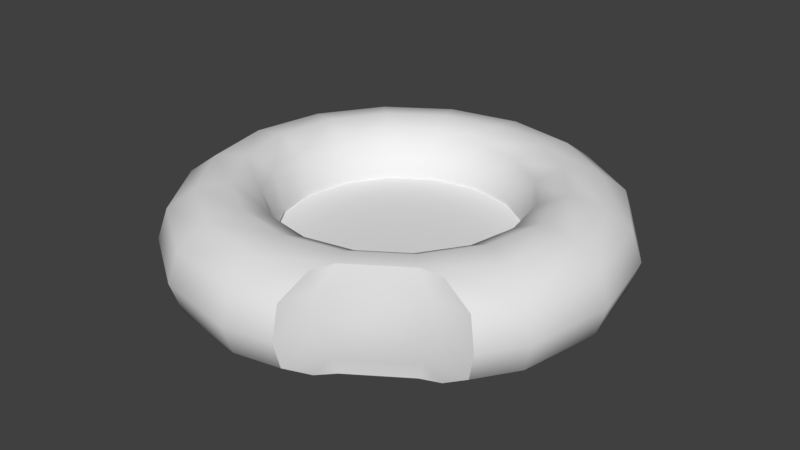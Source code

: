# Source: Pool2.blend  (saved by Blender 2.81.16; exported with 4.5.12 LTS)
import bpy
from mathutils import Matrix  # noqa: F401  (used for matrix-valued properties, if any)

bpy.ops.wm.read_factory_settings(use_empty=True)
scene = bpy.context.scene
scene.name = 'Scene'

# ---- collections
col_collection_1 = bpy.data.collections.new('Collection 1'); scene.collection.children.link(col_collection_1)

# ---- world
world_world = bpy.data.worlds.new('World'); scene.world = world_world
world_world.color = (0.05088, 0.05088, 0.05088)
world_world.use_sun_shadow = False
world_world.sun_shadow_jitter_overblur = 0.0
world_world.cycles.sampling_method = 'MANUAL'

# ---- meshes
me_torus_002 = bpy.data.meshes.new('Torus.002')
me_torus_002.from_pydata([(1.293, -1.605e-10, 0.0), (1.234, -2.109e-10, 0.1751), (1.079, -3.81e-10, 0.289), (0.8866, -6.809e-10, 0.3203), (0.7313, -1.022e-09, 0.2421), (0.672, -1.192e-09, 0.02038), (0.7313, -1.022e-09, -0.1703), (0.8866, -6.809e-10, -0.2788), (1.079, -3.81e-10, -0.2817), (1.234, -2.109e-10, -0.1751), (1.195, 0.4948, 0.0), (1.14, 0.4722, 0.1751), (0.9966, 0.4128, 0.289), (0.8191, 0.3393, 0.3203), (0.6757, 0.2799, 0.2421), (0.6208, 0.2572, 0.02038), (0.6757, 0.2799, -0.1703), (0.8191, 0.3393, -0.2788), (0.9966, 0.4128, -0.2817), (1.14, 0.4722, -0.1751), (0.9143, 0.9143, 0.0), (0.8725, 0.8725, 0.1751), (0.7628, 0.7628, 0.289), (0.6269, 0.6269, 0.3203), (0.5171, 0.5171, 0.2421), (0.4752, 0.4752, 0.02038), (0.5171, 0.5171, -0.1703), (0.6269, 0.6269, -0.2788), (0.7628, 0.7628, -0.2817), (0.8725, 0.8725, -0.1751), (0.4948, 1.195, 0.0), (0.4722, 1.14, 0.1751), (0.4128, 0.9966, 0.289), (0.3393, 0.8191, 0.3203), (0.2799, 0.6757, 0.2421), (0.2572, 0.6208, 0.02038), (0.2799, 0.6757, -0.1703), (0.3393, 0.8191, -0.2788), (0.4128, 0.9966, -0.2817), (0.4722, 1.14, -0.1751), (9.754e-08, 1.293, 0.0), (9.305e-08, 1.234, 0.1751), (8.125e-08, 1.079, 0.289), (6.659e-08, 0.8866, 0.3203), (5.47e-08, 0.7313, 0.2421), (5.014e-08, 0.672, 0.02038), (5.47e-08, 0.7313, -0.1703), (6.659e-08, 0.8866, -0.2788), (8.125e-08, 1.079, -0.2817), (9.305e-08, 1.234, -0.1751), (-0.4948, 1.195, 0.0), (-0.4722, 1.14, 0.1751), (-0.4128, 0.9966, 0.289), (-0.3393, 0.8191, 0.3203), (-0.2799, 0.6757, 0.2421), (-0.2572, 0.6208, 0.02038), (-0.2799, 0.6757, -0.1703), (-0.3393, 0.8191, -0.2788), (-0.4128, 0.9966, -0.2817), (-0.4722, 1.14, -0.1751), (-0.9143, 0.9143, 0.0), (-0.8725, 0.8725, 0.1751), (-0.7628, 0.7628, 0.289), (-0.6269, 0.6269, 0.3203), (-0.5171, 0.5171, 0.2421), (-0.4752, 0.4752, 0.02038), (-0.5171, 0.5171, -0.1703), (-0.6269, 0.6269, -0.2788), (-0.7628, 0.7628, -0.2817), (-0.8725, 0.8725, -0.1751), (-1.195, 0.4948, 0.0), (-1.14, 0.4722, 0.1751), (-0.9966, 0.4128, 0.289), (-0.8191, 0.3393, 0.3203), (-0.6757, 0.2799, 0.2421), (-0.6208, 0.2572, 0.02038), (-0.6757, 0.2799, -0.1703), (-0.8191, 0.3393, -0.2788), (-0.9966, 0.4128, -0.2817), (-1.14, 0.4722, -0.1751), (-1.293, 1.129e-07, 0.0), (-1.234, 1.077e-07, 0.1751), (-1.079, 9.392e-08, 0.289), (-0.8866, 7.683e-08, 0.3203), (-0.7313, 6.291e-08, 0.2421), (-0.672, 5.756e-08, 0.02038), (-0.7313, 6.291e-08, -0.1703), (-0.8866, 7.683e-08, -0.2788), (-1.079, 9.392e-08, -0.2817), (-1.234, 1.077e-07, -0.1751), (-1.195, -0.4948, 0.0), (-1.14, -0.4722, 0.1751), (-0.9966, -0.4128, 0.289), (-0.8191, -0.3393, 0.3203), (-0.6757, -0.2799, 0.2421), (-0.6208, -0.2572, 0.02038), (-0.6757, -0.2799, -0.1703), (-0.8191, -0.3393, -0.2788), (-0.9966, -0.4128, -0.2817), (-1.14, -0.4722, -0.1751), (-0.9143, -0.9143, 0.0), (-0.8725, -0.8725, 0.1751), (-0.7628, -0.7628, 0.289), (-0.6269, -0.6269, 0.3203), (-0.5171, -0.5171, 0.2421), (-0.4752, -0.4752, 0.02038), (-0.5171, -0.5171, -0.1703), (-0.6269, -0.6269, -0.2788), (-0.7628, -0.7628, -0.2817), (-0.8725, -0.8725, -0.1751), (-0.4948, -1.195, 0.0), (-0.4722, -1.14, 0.1751), (-0.4128, -0.9966, 0.289), (-0.3393, -0.8191, 0.3203), (-0.2799, -0.6757, 0.2421), (-0.2572, -0.6208, 0.02038), (-0.2799, -0.6757, -0.1703), (-0.3393, -0.8191, -0.2788), (-0.4128, -0.9966, -0.2817), (-0.4722, -1.14, -0.1751), (9.754e-08, -1.293, 0.0), (9.305e-08, -1.234, 0.1751), (8.125e-08, -1.079, 0.289), (6.659e-08, -0.8866, 0.3203), (5.47e-08, -0.7313, 0.2421), (5.014e-08, -0.672, 0.02038), (5.47e-08, -0.7313, -0.1703), (6.659e-08, -0.8866, -0.2788), (8.125e-08, -1.079, -0.2817), (9.305e-08, -1.234, -0.1751), (0.3393, -0.8191, 0.3203), (0.2799, -0.6757, 0.2421), (0.2572, -0.6208, 0.02038), (0.2799, -0.6757, -0.1703), (0.3393, -0.8191, -0.2788), (0.6269, -0.6269, 0.3203), (0.5171, -0.5171, 0.2421), (0.4752, -0.4752, 0.02038), (0.5171, -0.5171, -0.1703), (0.6269, -0.6269, -0.2788), (1.195, -0.4948, 0.0), (1.14, -0.4722, 0.1751), (0.9966, -0.4128, 0.289), (0.8191, -0.3393, 0.3203), (0.6757, -0.2799, 0.2421), (0.6208, -0.2572, 0.02038), (0.6757, -0.2799, -0.1703), (0.8191, -0.3393, -0.2788), (0.9966, -0.4128, -0.2817), (1.14, -0.4722, -0.1751), (0.3236, -0.9839, 0.1762), (0.7563, -0.6951, 0.1752), (0.3289, -1.027, -0.00601), (0.8039, -0.7098, -0.00601), (0.3772, -0.9578, -0.1911), (0.7401, -0.7155, -0.1911), (0.3096, -1.017, 0.289), (0.376, -0.9079, 0.3046), (0.3935, -0.9319, -0.2802), (0.3096, -1.017, -0.2817), (0.6948, -0.6948, 0.3046), (0.7123, -0.7189, -0.2802), (1.036, -0.7304, 0.0), (0.9891, -0.697, 0.175), (0.8212, -0.6753, 0.289), (0.8212, -0.6753, -0.2817), (0.9891, -0.697, -0.175), (0.2782, -1.237, 0.0), (0.2655, -1.181, 0.175), (0.2655, -1.181, -0.175)], [], [(0, 10, 11, 1), (1, 11, 12, 2), (2, 12, 13, 3), (3, 13, 14, 4), (4, 14, 15, 5), (5, 15, 16, 6), (6, 16, 17, 7), (7, 17, 18, 8), (8, 18, 19, 9), (9, 19, 10, 0), (10, 20, 21, 11), (11, 21, 22, 12), (12, 22, 23, 13), (13, 23, 24, 14), (14, 24, 25, 15), (15, 25, 26, 16), (16, 26, 27, 17), (17, 27, 28, 18), (18, 28, 29, 19), (19, 29, 20, 10), (20, 30, 31, 21), (21, 31, 32, 22), (22, 32, 33, 23), (23, 33, 34, 24), (24, 34, 35, 25), (25, 35, 36, 26), (26, 36, 37, 27), (27, 37, 38, 28), (28, 38, 39, 29), (29, 39, 30, 20), (30, 40, 41, 31), (31, 41, 42, 32), (32, 42, 43, 33), (33, 43, 44, 34), (34, 44, 45, 35), (35, 45, 46, 36), (36, 46, 47, 37), (37, 47, 48, 38), (38, 48, 49, 39), (39, 49, 40, 30), (40, 50, 51, 41), (41, 51, 52, 42), (42, 52, 53, 43), (43, 53, 54, 44), (44, 54, 55, 45), (45, 55, 56, 46), (46, 56, 57, 47), (47, 57, 58, 48), (48, 58, 59, 49), (49, 59, 50, 40), (50, 60, 61, 51), (51, 61, 62, 52), (52, 62, 63, 53), (53, 63, 64, 54), (54, 64, 65, 55), (55, 65, 66, 56), (56, 66, 67, 57), (57, 67, 68, 58), (58, 68, 69, 59), (59, 69, 60, 50), (60, 70, 71, 61), (61, 71, 72, 62), (62, 72, 73, 63), (63, 73, 74, 64), (64, 74, 75, 65), (65, 75, 76, 66), (66, 76, 77, 67), (67, 77, 78, 68), (68, 78, 79, 69), (69, 79, 70, 60), (70, 80, 81, 71), (71, 81, 82, 72), (72, 82, 83, 73), (73, 83, 84, 74), (74, 84, 85, 75), (75, 85, 86, 76), (76, 86, 87, 77), (77, 87, 88, 78), (78, 88, 89, 79), (79, 89, 80, 70), (80, 90, 91, 81), (81, 91, 92, 82), (82, 92, 93, 83), (83, 93, 94, 84), (84, 94, 95, 85), (85, 95, 96, 86), (86, 96, 97, 87), (87, 97, 98, 88), (88, 98, 99, 89), (89, 99, 90, 80), (90, 100, 101, 91), (91, 101, 102, 92), (92, 102, 103, 93), (93, 103, 104, 94), (94, 104, 105, 95), (95, 105, 106, 96), (96, 106, 107, 97), (97, 107, 108, 98), (98, 108, 109, 99), (99, 109, 100, 90), (100, 110, 111, 101), (101, 111, 112, 102), (102, 112, 113, 103), (103, 113, 114, 104), (104, 114, 115, 105), (105, 115, 116, 106), (106, 116, 117, 107), (107, 117, 118, 108), (108, 118, 119, 109), (109, 119, 110, 100), (110, 120, 121, 111), (111, 121, 122, 112), (112, 122, 123, 113), (113, 123, 124, 114), (114, 124, 125, 115), (115, 125, 126, 116), (116, 126, 127, 117), (117, 127, 128, 118), (118, 128, 129, 119), (119, 129, 120, 110), (135, 160, 164, 142, 143), (123, 130, 131, 124), (124, 131, 132, 125), (125, 132, 133, 126), (126, 133, 134, 127), (157, 160, 135, 130), (130, 135, 136, 131), (131, 136, 137, 132), (132, 137, 138, 133), (133, 138, 139, 134), (162, 140, 141, 163), (166, 165, 148, 149), (135, 143, 144, 136), (136, 144, 145, 137), (137, 145, 146, 138), (138, 146, 147, 139), (166, 149, 140, 162), (140, 0, 1, 141), (141, 1, 2, 142), (142, 2, 3, 143), (143, 3, 4, 144), (144, 4, 5, 145), (145, 5, 6, 146), (146, 6, 7, 147), (147, 7, 8, 148), (148, 8, 9, 149), (149, 9, 0, 140), (168, 150, 156), (153, 152, 154, 155), (151, 150, 152, 153), (120, 167, 168, 121), (129, 169, 167, 120), (150, 168, 167, 152), (129, 128, 159, 169), (169, 154, 152, 167), (134, 139, 161, 158), (141, 142, 164, 163), (128, 127, 134, 158, 159), (147, 148, 165, 161, 139), (123, 122, 156, 157, 130), (121, 168, 156, 122), (159, 154, 169), (156, 150, 157), (150, 151, 160, 157), (160, 151, 164), (163, 164, 151), (159, 158, 154), (154, 158, 161, 155), (161, 165, 155), (166, 155, 165), (153, 155, 166, 162), (151, 153, 162, 163)])
me_torus_002.polygons.foreach_set('use_smooth', [True] * 172)
_k = set([(156, 157), (156, 168), (157, 160), (158, 159), (158, 161), (159, 169), (160, 164), (161, 165), (162, 163), (162, 166), (163, 164), (165, 166), (167, 168), (167, 169)])
me_torus_002.attributes.new('sharp_edge', 'BOOLEAN', 'EDGE').data.foreach_set('value', [ (min(e.vertices), max(e.vertices)) in _k for e in me_torus_002.edges])
_uv = me_torus_002.uv_layers.new(name='UVMap')
_uv.uv.foreach_set('vector', [0.2589, 0.3911, 0.2233, 0.3907, 0.2224, 0.3716, 0.2587, 0.3674, 0.2587, 0.3674, 0.2224, 0.3716, 0.2223, 0.3502, 0.2587, 0.3426, 0.2587, 0.3426, 0.2223, 0.3502, 0.2239, 0.3266, 0.2593, 0.3183, 0.2593, 0.3183, 0.2239, 0.3266, 0.2264, 0.3039, 0.2584, 0.2972, 0.2584, 0.2972, 0.2264, 0.3039, 0.2266, 0.2732, 0.2592, 0.2715, 0.2592, 0.2715, 0.2266, 0.2732, 0.2245, 0.2483, 0.26, 0.2472, 0.255, 0.4765, 0.2219, 0.4687, 0.2266, 0.4459, 0.2572, 0.4533, 0.2572, 0.4533, 0.2266, 0.4459, 0.2262, 0.426, 0.2569, 0.4331, 0.2569, 0.4331, 0.2262, 0.426, 0.2243, 0.4086, 0.2579, 0.4135, 0.2579, 0.4135, 0.2243, 0.4086, 0.2233, 0.3907, 0.2589, 0.3911, 0.2233, 0.3907, 0.1906, 0.3877, 0.1887, 0.3694, 0.2224, 0.3716, 0.2224, 0.3716, 0.1887, 0.3694, 0.188, 0.3492, 0.2223, 0.3502, 0.2223, 0.3502, 0.188, 0.3492, 0.1907, 0.3268, 0.2239, 0.3266, 0.2239, 0.3266, 0.1907, 0.3268, 0.1936, 0.3047, 0.2264, 0.3039, 0.2264, 0.3039, 0.1936, 0.3047, 0.1946, 0.2741, 0.2266, 0.2732, 0.2266, 0.2732, 0.1946, 0.2741, 0.1932, 0.2496, 0.2245, 0.2483, 0.2219, 0.4687, 0.1866, 0.4665, 0.1872, 0.4448, 0.2266, 0.4459, 0.2266, 0.4459, 0.1872, 0.4448, 0.1891, 0.4247, 0.2262, 0.426, 0.2262, 0.426, 0.1891, 0.4247, 0.1914, 0.4058, 0.2243, 0.4086, 0.2243, 0.4086, 0.1914, 0.4058, 0.1906, 0.3877, 0.2233, 0.3907, 0.1906, 0.3877, 0.1575, 0.3848, 0.157, 0.3664, 0.1887, 0.3694, 0.1887, 0.3694, 0.157, 0.3664, 0.1579, 0.3465, 0.188, 0.3492, 0.188, 0.3492, 0.1579, 0.3465, 0.1597, 0.3244, 0.1907, 0.3268, 0.1907, 0.3268, 0.1597, 0.3244, 0.1615, 0.3028, 0.1936, 0.3047, 0.1936, 0.3047, 0.1615, 0.3028, 0.1623, 0.2735, 0.1946, 0.2741, 0.1946, 0.2741, 0.1623, 0.2735, 0.1618, 0.25, 0.1932, 0.2496, 0.1866, 0.4665, 0.1562, 0.4674, 0.1566, 0.4448, 0.1872, 0.4448, 0.1872, 0.4448, 0.1566, 0.4448, 0.1571, 0.423, 0.1891, 0.4247, 0.1891, 0.4247, 0.1571, 0.423, 0.158, 0.4033, 0.1914, 0.4058, 0.1914, 0.4058, 0.158, 0.4033, 0.1575, 0.3848, 0.1906, 0.3877, 0.1575, 0.3848, 0.1288, 0.3835, 0.1287, 0.365, 0.157, 0.3664, 0.157, 0.3664, 0.1287, 0.365, 0.1288, 0.345, 0.1579, 0.3465, 0.1579, 0.3465, 0.1288, 0.345, 0.1292, 0.3229, 0.1597, 0.3244, 0.1597, 0.3244, 0.1292, 0.3229, 0.1297, 0.3014, 0.1615, 0.3028, 0.1615, 0.3028, 0.1297, 0.3014, 0.1304, 0.2728, 0.1623, 0.2735, 0.1623, 0.2735, 0.1304, 0.2728, 0.1307, 0.25, 0.1618, 0.25, 0.1562, 0.4674, 0.1283, 0.4684, 0.1285, 0.4451, 0.1566, 0.4448, 0.1566, 0.4448, 0.1285, 0.4451, 0.1289, 0.4225, 0.1571, 0.423, 0.1571, 0.423, 0.1289, 0.4225, 0.129, 0.4023, 0.158, 0.4033, 0.158, 0.4033, 0.129, 0.4023, 0.1288, 0.3835, 0.1575, 0.3848, 0.1288, 0.3835, 0.1014, 0.3843, 0.1008, 0.3659, 0.1287, 0.365, 0.1287, 0.365, 0.1008, 0.3659, 0.09983, 0.3459, 0.1288, 0.345, 0.1288, 0.345, 0.09983, 0.3459, 0.09882, 0.324, 0.1292, 0.3229, 0.1292, 0.3229, 0.09882, 0.324, 0.09819, 0.3025, 0.1297, 0.3014, 0.1297, 0.3014, 0.09819, 0.3025, 0.09864, 0.2734, 0.1304, 0.2728, 0.1304, 0.2728, 0.09864, 0.2734, 0.09975, 0.25, 0.1307, 0.25, 0.1283, 0.4684, 0.1023, 0.4683, 0.1019, 0.4452, 0.1285, 0.4451, 0.1285, 0.4451, 0.1019, 0.4452, 0.1018, 0.423, 0.1289, 0.4225, 0.1289, 0.4225, 0.1018, 0.423, 0.1017, 0.403, 0.129, 0.4023, 0.129, 0.4023, 0.1017, 0.403, 0.1014, 0.3843, 0.1288, 0.3835, 0.1014, 0.3843, 0.07305, 0.3858, 0.07211, 0.3675, 0.1008, 0.3659, 0.1008, 0.3659, 0.07211, 0.3675, 0.07031, 0.3476, 0.09983, 0.3459, 0.09983, 0.3459, 0.07031, 0.3476, 0.06809, 0.3257, 0.09882, 0.324, 0.09882, 0.324, 0.06809, 0.3257, 0.06648, 0.304, 0.09819, 0.3025, 0.09819, 0.3025, 0.06648, 0.304, 0.06702, 0.2738, 0.09864, 0.2734, 0.09864, 0.2734, 0.06702, 0.2738, 0.06905, 0.2493, 0.09975, 0.25, 0.1023, 0.4683, 0.07588, 0.4677, 0.07465, 0.4447, 0.1019, 0.4452, 0.1019, 0.4452, 0.07465, 0.4447, 0.07391, 0.4237, 0.1018, 0.423, 0.1018, 0.423, 0.07391, 0.4237, 0.07339, 0.4042, 0.1017, 0.403, 0.1017, 0.403, 0.07339, 0.4042, 0.07305, 0.3858, 0.1014, 0.3843, 0.07305, 0.3858, 0.04217, 0.385, 0.04159, 0.3663, 0.07211, 0.3675, 0.07211, 0.3675, 0.04159, 0.3663, 0.03949, 0.346, 0.07031, 0.3476, 0.07031, 0.3476, 0.03949, 0.346, 0.03676, 0.3241, 0.06809, 0.3257, 0.06809, 0.3257, 0.03676, 0.3241, 0.03489, 0.3028, 0.06648, 0.304, 0.06648, 0.304, 0.03489, 0.3028, 0.03576, 0.2726, 0.06702, 0.2738, 0.06702, 0.2738, 0.03576, 0.2726, 0.03832, 0.2472, 0.06905, 0.2493, 0.07588, 0.4677, 0.04322, 0.4683, 0.04109, 0.4432, 0.07465, 0.4447, 0.07465, 0.4447, 0.04109, 0.4432, 0.04193, 0.4219, 0.07391, 0.4237, 0.07391, 0.4237, 0.04193, 0.4219, 0.04257, 0.4035, 0.07339, 0.4042, 0.07339, 0.4042, 0.04257, 0.4035, 0.04217, 0.385, 0.07305, 0.3858, 0.04217, 0.385, 0.003387, 0.3793, 0.005181, 0.3567, 0.04159, 0.3663, 0.04159, 0.3663, 0.005181, 0.3567, 0.004894, 0.3347, 0.03949, 0.346, 0.03949, 0.346, 0.004894, 0.3347, 0.004298, 0.3139, 0.03676, 0.3241, 0.03676, 0.3241, 0.004298, 0.3139, 0.004818, 0.2956, 0.03489, 0.3028, 0.03489, 0.3028, 0.004818, 0.2956, 0.006192, 0.269, 0.03576, 0.2726, 0.03576, 0.2726, 0.006192, 0.269, 0.007038, 0.2441, 0.03832, 0.2472, 0.04322, 0.4683, 0.003003, 0.4753, 0.003177, 0.449, 0.04109, 0.4432, 0.04109, 0.4432, 0.003177, 0.449, 0.004621, 0.4256, 0.04193, 0.4219, 0.04193, 0.4219, 0.004621, 0.4256, 0.004315, 0.403, 0.04257, 0.4035, 0.04257, 0.4035, 0.004315, 0.403, 0.003387, 0.3793, 0.04217, 0.385, 0.2585, 0.3891, 0.223, 0.3892, 0.222, 0.3702, 0.2583, 0.3655, 0.2583, 0.3655, 0.222, 0.3702, 0.2219, 0.3489, 0.2585, 0.3408, 0.2585, 0.3408, 0.2219, 0.3489, 0.2232, 0.3256, 0.2588, 0.3166, 0.2588, 0.3166, 0.2232, 0.3256, 0.2253, 0.303, 0.2573, 0.2958, 0.2573, 0.2958, 0.2253, 0.303, 0.2248, 0.2725, 0.2575, 0.2704, 0.2575, 0.2704, 0.2248, 0.2725, 0.2222, 0.2478, 0.2576, 0.246, 0.2555, 0.4744, 0.2224, 0.4671, 0.2266, 0.4444, 0.2567, 0.4513, 0.2567, 0.4513, 0.2266, 0.4444, 0.2259, 0.4246, 0.2565, 0.4312, 0.2565, 0.4312, 0.2259, 0.4246, 0.224, 0.4072, 0.2577, 0.4115, 0.2577, 0.4115, 0.224, 0.4072, 0.223, 0.3892, 0.2585, 0.3891, 0.223, 0.3892, 0.1906, 0.3866, 0.1886, 0.3685, 0.222, 0.3702, 0.222, 0.3702, 0.1886, 0.3685, 0.1878, 0.3486, 0.2219, 0.3489, 0.2219, 0.3489, 0.1878, 0.3486, 0.1902, 0.3264, 0.2232, 0.3256, 0.2232, 0.3256, 0.1902, 0.3264, 0.1927, 0.3045, 0.2253, 0.303, 0.2253, 0.303, 0.1927, 0.3045, 0.1931, 0.2742, 0.2248, 0.2725, 0.2248, 0.2725, 0.1931, 0.2742, 0.1911, 0.2499, 0.2222, 0.2478, 0.2224, 0.4671, 0.187, 0.4653, 0.1873, 0.4435, 0.2266, 0.4444, 0.2266, 0.4444, 0.1873, 0.4435, 0.1895, 0.4233, 0.2259, 0.4246, 0.2259, 0.4246, 0.1895, 0.4233, 0.1915, 0.4045, 0.224, 0.4072, 0.224, 0.4072, 0.1915, 0.4045, 0.1906, 0.3866, 0.223, 0.3892, 0.1906, 0.3866, 0.1581, 0.3839, 0.1575, 0.366, 0.1886, 0.3685, 0.1886, 0.3685, 0.1575, 0.366, 0.1582, 0.3466, 0.1878, 0.3486, 0.1878, 0.3486, 0.1582, 0.3466, 0.1595, 0.3249, 0.1902, 0.3264, 0.1902, 0.3264, 0.1595, 0.3249, 0.1608, 0.3035, 0.1927, 0.3045, 0.1927, 0.3045, 0.1608, 0.3035, 0.161, 0.2744, 0.1931, 0.2742, 0.1931, 0.2742, 0.161, 0.2744, 0.1599, 0.2511, 0.1911, 0.2499, 0.187, 0.4653, 0.1563, 0.4663, 0.1569, 0.4434, 0.1873, 0.4435, 0.1873, 0.4435, 0.1569, 0.4434, 0.1577, 0.4215, 0.1895, 0.4233, 0.1895, 0.4233, 0.1577, 0.4215, 0.1586, 0.402, 0.1915, 0.4045, 0.1915, 0.4045, 0.1586, 0.402, 0.1581, 0.3839, 0.1906, 0.3866, 0.1581, 0.3839, 0.1305, 0.3822, 0.1303, 0.3651, 0.1575, 0.366, 0.1575, 0.366, 0.1303, 0.3651, 0.13, 0.3462, 0.1582, 0.3466, 0.1582, 0.3466, 0.13, 0.3462, 0.1296, 0.3247, 0.1595, 0.3249, 0.1595, 0.3249, 0.1296, 0.3247, 0.1294, 0.3033, 0.1608, 0.3035, 0.1608, 0.3035, 0.1294, 0.3033, 0.1293, 0.2746, 0.161, 0.2744, 0.161, 0.2744, 0.1293, 0.2746, 0.1292, 0.252, 0.1599, 0.2511, 0.1563, 0.4663, 0.1279, 0.4666, 0.1291, 0.443, 0.1569, 0.4434, 0.1569, 0.4434, 0.1291, 0.443, 0.1299, 0.42, 0.1577, 0.4215, 0.1577, 0.4215, 0.1299, 0.42, 0.1303, 0.4001, 0.1586, 0.402, 0.1586, 0.402, 0.1303, 0.4001, 0.1305, 0.3822, 0.1581, 0.3839, 0.06759, 0.3297, 0.06828, 0.3414, 0.06126, 0.3487, 0.0382, 0.3473, 0.03559, 0.3253, 0.1296, 0.3247, 0.09867, 0.3281, 0.09773, 0.3057, 0.1294, 0.3033, 0.1294, 0.3033, 0.09773, 0.3057, 0.09776, 0.2759, 0.1293, 0.2746, 0.1293, 0.2746, 0.09776, 0.2759, 0.09875, 0.2526, 0.1292, 0.252, 0.1279, 0.4666, 0.1014, 0.4629, 0.1019, 0.4389, 0.1291, 0.443, 0.1004, 0.3402, 0.06828, 0.3414, 0.06759, 0.3297, 0.09867, 0.3281, 0.09867, 0.3281, 0.06759, 0.3297, 0.06597, 0.3072, 0.09773, 0.3057, 0.09773, 0.3057, 0.06597, 0.3072, 0.06629, 0.2764, 0.09776, 0.2759, 0.09776, 0.2759, 0.06629, 0.2764, 0.06855, 0.2519, 0.09875, 0.2526, 0.1014, 0.4629, 0.07592, 0.461, 0.07434, 0.4377, 0.1019, 0.4389, 0.05743, 0.3868, 0.04031, 0.3853, 0.04004, 0.3673, 0.0571, 0.3677, 0.05668, 0.4039, 0.06404, 0.4196, 0.04094, 0.4195, 0.04082, 0.4022, 0.06759, 0.3297, 0.03559, 0.3253, 0.0341, 0.3044, 0.06597, 0.3072, 0.06597, 0.3072, 0.0341, 0.3044, 0.03507, 0.2745, 0.06629, 0.2764, 0.06629, 0.2764, 0.03507, 0.2745, 0.03808, 0.2492, 0.06855, 0.2519, 0.07592, 0.461, 0.04459, 0.4639, 0.04137, 0.4398, 0.07434, 0.4377, 0.05668, 0.4039, 0.04082, 0.4022, 0.04031, 0.3853, 0.05743, 0.3868, 0.04031, 0.3853, 0.002534, 0.38, 0.004281, 0.3577, 0.04004, 0.3673, 0.04004, 0.3673, 0.004281, 0.3577, 0.00414, 0.3357, 0.0382, 0.3473, 0.0382, 0.3473, 0.00414, 0.3357, 0.003575, 0.3147, 0.03559, 0.3253, 0.03559, 0.3253, 0.003575, 0.3147, 0.004185, 0.2966, 0.0341, 0.3044, 0.0341, 0.3044, 0.004185, 0.2966, 0.005694, 0.2702, 0.03507, 0.2745, 0.03507, 0.2745, 0.005694, 0.2702, 0.007006, 0.2455, 0.03808, 0.2492, 0.04459, 0.4639, 0.00519, 0.4732, 0.004336, 0.448, 0.04137, 0.4398, 0.04137, 0.4398, 0.004336, 0.448, 0.004761, 0.4254, 0.04094, 0.4195, 0.04094, 0.4195, 0.004761, 0.4254, 0.003854, 0.4033, 0.04082, 0.4022, 0.04082, 0.4022, 0.003854, 0.4033, 0.002534, 0.38, 0.04031, 0.3853, 0.1164, 0.3648, 0.1019, 0.3651, 0.1085, 0.3471, 0.07181, 0.3835, 0.1025, 0.3845, 0.1022, 0.4044, 0.07326, 0.4057, 0.07275, 0.3656, 0.1019, 0.3651, 0.1025, 0.3845, 0.07181, 0.3835, 0.1305, 0.3822, 0.1159, 0.3821, 0.116, 0.3642, 0.1303, 0.3651, 0.1303, 0.4001, 0.1158, 0.4011, 0.1159, 0.3821, 0.1305, 0.3822, 0.1019, 0.3651, 0.1164, 0.3648, 0.1156, 0.3821, 0.1025, 0.3845, 0.1303, 0.4001, 0.1299, 0.42, 0.1102, 0.4201, 0.1158, 0.4011, 0.1155, 0.4016, 0.1022, 0.4044, 0.1025, 0.3845, 0.1156, 0.3821, 0.1019, 0.4389, 0.07434, 0.4377, 0.07281, 0.4261, 0.1028, 0.4268, 0.04004, 0.3673, 0.0382, 0.3473, 0.06126, 0.3487, 0.0571, 0.3677, 0.1299, 0.42, 0.1291, 0.443, 0.1019, 0.4389, 0.1028, 0.4268, 0.1102, 0.4201, 0.04137, 0.4398, 0.04094, 0.4195, 0.06404, 0.4196, 0.07281, 0.4261, 0.07434, 0.4377, 0.1296, 0.3247, 0.13, 0.3462, 0.1091, 0.347, 0.1004, 0.3402, 0.09867, 0.3281, 0.1303, 0.3651, 0.116, 0.3642, 0.1091, 0.347, 0.13, 0.3462, 0.1101, 0.4199, 0.1022, 0.4044, 0.1155, 0.4016, 0.1085, 0.3471, 0.1019, 0.3651, 0.1002, 0.3402, 0.1019, 0.3651, 0.07275, 0.3656, 0.06868, 0.3411, 0.1002, 0.3402, 0.06868, 0.3411, 0.07275, 0.3656, 0.0612, 0.3486, 0.05742, 0.3682, 0.0612, 0.3486, 0.07275, 0.3656, 0.1101, 0.4199, 0.1028, 0.4269, 0.1022, 0.4044, 0.1022, 0.4044, 0.1028, 0.4269, 0.07277, 0.426, 0.07326, 0.4057, 0.07277, 0.426, 0.06416, 0.4194, 0.07326, 0.4057, 0.05683, 0.4039, 0.07326, 0.4057, 0.06416, 0.4194, 0.07181, 0.3835, 0.07326, 0.4057, 0.05683, 0.4039, 0.05784, 0.3868, 0.07275, 0.3656, 0.07181, 0.3835, 0.05784, 0.3868, 0.05742, 0.3682])
me_torus_002.use_remesh_preserve_volume = False
me_torus_002.use_remesh_preserve_attributes = False
me_torus_002.use_mirror_vertex_groups = False
me_torus_002.update()
me_plane = bpy.data.meshes.new('Plane')
me_plane.from_pydata([(-0.8, 0.8, 5.96e-08), (0.8, 0.8, 5.96e-08), (-0.8, -0.8, -5.96e-08), (0.8, -0.8, -5.96e-08)], [], [(0, 2, 3, 1)])
_uv = me_plane.uv_layers.new(name='UVMap')
_uv.uv.foreach_set('vector', [0.0, 0.0, 1.0, 0.0, 1.0, 1.0, 0.0, 1.0])
me_plane.use_remesh_preserve_volume = False
me_plane.use_remesh_preserve_attributes = False
me_plane.use_mirror_vertex_groups = False
me_plane.update()
arm_armature = bpy.data.armatures.new('Armature')  # bones are not reproduced

# ---- objects
ob_torus_002 = bpy.data.objects.new('Torus.002', me_torus_002)
ob_armature = bpy.data.objects.new('Armature', arm_armature)
ob_water = bpy.data.objects.new('Water', me_plane)

# ---- transforms, parenting, visibility, modifiers, constraints
ob_torus_002.parent = ob_armature
ob_torus_002.location = (0.0, 0.0, 0.71)
ob_torus_002.scale = (2.5, 2.5, 2.5)
ob_torus_002.lineart.crease_threshold = 0.0
_vg = ob_torus_002.vertex_groups.new(name='Bottom')
for _i, _w in zip([0, 1, 2, 3, 4, 5, 6, 7, 8, 9, 10, 11, 12, 13, 14, 15, 16, 17, 18, 19, 20, 21, 22, 23, 24, 25, 26, 27, 28, 29, 30, 31, 32, 33, 34, 35, 36, 37, 38, 39, 40, 41, 42, 43, 44, 45, 46, 47, 48, 49, 50, 51, 52, 53, 54, 55, 56, 57, 58, 59, 60, 61, 62, 63, 64, 65, 66, 67, 68, 69, 70, 71, 72, 73, 74, 75, 76, 77, 78, 79, 80, 81, 82, 83, 84, 85, 86, 87, 88, 89, 90, 91, 92, 93, 94, 95, 96, 97, 98, 99, 100, 101, 102, 103, 104, 105, 106, 107, 108, 109, 110, 111, 112, 113, 114, 115, 116, 117, 118, 119, 120, 121, 122, 123, 124, 125, 126, 127, 128, 129, 130, 131, 132, 133, 134, 135, 136, 137, 138, 139, 140, 141, 142, 143, 144, 145, 146, 147, 148, 149, 150, 151, 152, 153, 154, 155, 156, 157, 158, 159, 160, 161, 162, 163, 164, 165, 166, 167, 168, 169], [0.4213, 0.4916, 0.5281, 0.5318, 0.5078, 0.4574, 0.4132, 0.3814, 0.3701, 0.3828, 0.4178, 0.4893, 0.5271, 0.5314, 0.5071, 0.455, 0.4092, 0.3765, 0.3652, 0.3784, 0.4161, 0.4879, 0.526, 0.5305, 0.506, 0.4532, 0.4069, 0.3741, 0.363, 0.3764, 0.4152, 0.4871, 0.5252, 0.5296, 0.505, 0.452, 0.4056, 0.3728, 0.3618, 0.3754, 0.4147, 0.4866, 0.5247, 0.5291, 0.5044, 0.4513, 0.4048, 0.3721, 0.3612, 0.3749, 0.4144, 0.4863, 0.5245, 0.5288, 0.5041, 0.451, 0.4045, 0.3718, 0.3609, 0.3746, 0.4144, 0.4863, 0.5244, 0.5288, 0.5041, 0.4509, 0.4044, 0.3717, 0.3608, 0.3746, 0.4145, 0.4864, 0.5246, 0.5289, 0.5043, 0.4511, 0.4046, 0.3719, 0.361, 0.3747, 0.4149, 0.4868, 0.5249, 0.5293, 0.5047, 0.4517, 0.4053, 0.3725, 0.3615, 0.3751, 0.4156, 0.4874, 0.5255, 0.5299, 0.5054, 0.4527, 0.4064, 0.3736, 0.3625, 0.376, 0.4167, 0.4881, 0.526, 0.5303, 0.5061, 0.4543, 0.4087, 0.3759, 0.3645, 0.3775, 0.4185, 0.4885, 0.5254, 0.5298, 0.5064, 0.4568, 0.413, 0.381, 0.3692, 0.3809, 0.4218, 0.4833, 0.5188, 0.5252, 0.5048, 0.4601, 0.4212, 0.3933, 0.3836, 0.3906, 0.5133, 0.5007, 0.4633, 0.4332, 0.4209, 0.5146, 0.5013, 0.4627, 0.4302, 0.4126, 0.4321, 0.4959, 0.5249, 0.5283, 0.5064, 0.4602, 0.4202, 0.3918, 0.3824, 0.3954, 0.476, 0.4648, 0.4748, 0.4342, 0.4586, 0.4339, 0.5016, 0.5073, 0.4298, 0.4167, 0.5093, 0.4149, 0.4609, 0.4927, 0.5082, 0.4079, 0.4133, 0.4313, 0.4595, 0.4135]): _vg.add([_i], _w, 'REPLACE')
_vg = ob_torus_002.vertex_groups.new(name='Top')
for _i, _w in zip([0, 1, 2, 3, 4, 5, 6, 7, 8, 9, 10, 11, 12, 13, 14, 15, 16, 17, 18, 19, 20, 21, 22, 23, 24, 25, 26, 27, 28, 29, 30, 31, 32, 33, 34, 35, 36, 37, 38, 39, 40, 41, 42, 43, 44, 45, 46, 47, 48, 49, 50, 51, 52, 53, 54, 55, 56, 57, 58, 59, 60, 61, 62, 63, 64, 65, 66, 67, 68, 69, 70, 71, 72, 73, 74, 75, 76, 77, 78, 79, 80, 81, 82, 83, 84, 85, 86, 87, 88, 89, 90, 91, 92, 93, 94, 95, 96, 97, 98, 99, 100, 101, 102, 103, 104, 105, 106, 107, 108, 109, 110, 111, 112, 113, 114, 115, 116, 117, 118, 119, 120, 121, 122, 123, 124, 125, 126, 127, 128, 129, 130, 131, 132, 133, 134, 135, 136, 137, 138, 139, 140, 141, 142, 143, 144, 145, 146, 147, 148, 149, 150, 151, 152, 153, 154, 155, 156, 157, 158, 159, 160, 161, 162, 163, 164, 165, 166, 167, 168, 169], [0.5787, 0.5088, 0.9228, 0.9983, 0.9834, 0.5438, 0.5868, 0.6186, 0.6299, 0.6172, 0.5822, 0.5399, 0.995, 0.9992, 0.987, 0.5469, 0.5908, 0.6235, 0.6348, 0.6216, 0.5839, 0.5697, 0.9973, 0.9981, 0.9961, 0.5528, 0.5931, 0.6259, 0.637, 0.6236, 0.5848, 0.5506, 0.9972, 0.9822, 0.9992, 0.56, 0.5944, 0.6272, 0.6382, 0.6246, 0.5853, 0.5322, 0.9902, 0.9922, 0.9756, 0.5504, 0.5952, 0.6279, 0.6388, 0.6251, 0.5856, 0.5784, 0.9981, 0.9995, 0.9984, 0.5602, 0.5955, 0.6282, 0.6391, 0.6254, 0.5856, 0.5372, 0.9421, 0.9999, 0.9912, 0.5528, 0.5956, 0.6283, 0.6392, 0.6254, 0.5855, 0.5158, 0.9544, 0.9895, 0.9922, 0.5524, 0.5954, 0.6281, 0.639, 0.6253, 0.5851, 0.5161, 0.952, 0.971, 0.9999, 0.5681, 0.5947, 0.6275, 0.6385, 0.6249, 0.5844, 0.5172, 0.9681, 0.9998, 0.999, 0.5595, 0.5936, 0.6264, 0.6375, 0.624, 0.5833, 0.5153, 0.9618, 0.995, 0.9964, 0.5582, 0.5913, 0.6241, 0.6355, 0.6225, 0.5815, 0.5145, 0.9527, 0.9897, 0.9903, 0.5467, 0.587, 0.619, 0.6308, 0.6191, 0.5782, 0.5205, 0.9637, 0.9925, 0.9945, 0.5447, 0.5788, 0.6067, 0.6164, 0.6094, 1.0, 0.9945, 0.5407, 0.5668, 0.5791, 0.9969, 0.9659, 0.5373, 0.5698, 0.5874, 0.5679, 0.5929, 0.9958, 0.9994, 0.9957, 0.5452, 0.5798, 0.6082, 0.6176, 0.6046, 0.8988, 0.9823, 0.9579, 0.5796, 0.564, 0.5661, 0.9988, 0.9993, 0.5702, 0.5833, 0.9998, 0.5851, 0.5391, 0.5711, 0.9793, 0.5921, 0.5867, 0.5694, 0.587, 0.5865]): _vg.add([_i], _w, 'REPLACE')
_m = ob_torus_002.modifiers.new('Armature', 'ARMATURE')
_m.object = ob_armature
ob_armature.location = (0.0, 0.0, 0.0)
ob_armature.display_type = 'WIRE'
ob_armature.show_in_front = True
ob_armature.lineart.crease_threshold = 0.0
ob_water.parent = ob_armature
ob_water.location = (0.0, 0.0, 0.6875)
ob_water.rotation_euler = (0.0, -0.0, 0.5173)
ob_water.scale = (2.543, 2.543, 2.543)
ob_water.lineart.crease_threshold = 0.0
_vg = ob_water.vertex_groups.new(name='Bottom')
for _i, _w in zip([0, 1, 2, 3], [6.778e-05, 6.826e-15, 1.655e-14, 1.066e-11]): _vg.add([_i], _w, 'REPLACE')
_vg = ob_water.vertex_groups.new(name='Top')
for _i, _w in zip([0, 1, 2, 3], [0.4, 0.4, 0.4, 0.4]): _vg.add([_i], _w, 'REPLACE')
_m = ob_water.modifiers.new('Armature', 'ARMATURE')
_m.object = ob_armature

# ---- collection membership
scene.collection.objects.link(ob_torus_002)
col_collection_1.objects.link(ob_armature)
col_collection_1.objects.link(ob_water)

# ---- scene / render settings (as saved in the file)
scene.frame_start = 1; scene.frame_end = 250; scene.frame_set(1)
scene.render.engine = 'BLENDER_EEVEE_NEXT'
scene.render.resolution_percentage = 50
scene.render.dither_intensity = 0.0
scene.cycles.use_denoising = False
scene.cycles.samples = 128
scene.cycles.sampling_pattern = 'TABULATED_SOBOL'
scene.cycles.use_adaptive_sampling = False
scene.cycles.use_light_tree = False
scene.cycles.blur_glossy = 0.0
scene.cycles.sample_clamp_indirect = 0.0
scene.view_settings.view_transform = 'Standard'
bpy.context.view_layer.update()

# ---- added for rendering (the .blend has no active camera and no usable light): camera, sun
cam_auto = bpy.data.cameras.new('AutoCamera')
cam_auto.lens = 50.0
cam_auto.sensor_width = 36.0
cam_auto.clip_end = 1000.0
ob_auto_camera = bpy.data.objects.new('AutoCamera', cam_auto)
scene.collection.objects.link(ob_auto_camera)
ob_auto_camera.location = (8.57304, -10.2877, 7.61673)
ob_auto_camera.rotation_euler = (1.09748, -7.21219e-08, 0.694738)
scene.camera = ob_auto_camera
light_auto_sun = bpy.data.lights.new('AutoSun', 'SUN')
light_auto_sun.energy = 3.0
light_auto_sun.angle = 0.0523599
ob_auto_sun = bpy.data.objects.new('AutoSun', light_auto_sun)
scene.collection.objects.link(ob_auto_sun)
ob_auto_sun.rotation_euler = (0.872665, 0.174533, 0.523599)
bpy.context.view_layer.update()
